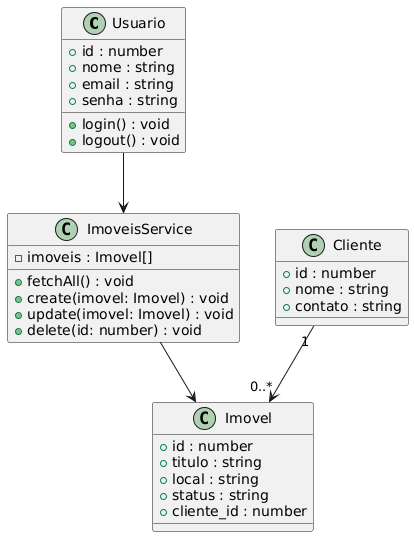

The diagram above was rendered by PlantUML. Its source (embedded in the PNG):
@startuml
class Usuario {
  +id : number
  +nome : string
  +email : string
  +senha : string
  +login() : void
  +logout() : void
}

class Cliente {
  +id : number
  +nome : string
  +contato : string
}

class Imovel {
  +id : number
  +titulo : string
  +local : string
  +status : string
  +cliente_id : number
}

class ImoveisService {
  -imoveis : Imovel[]
  +fetchAll() : void
  +create(imovel: Imovel) : void
  +update(imovel: Imovel) : void
  +delete(id: number) : void
}

Cliente "1" --> "0..*" Imovel
ImoveisService --> Imovel
Usuario --> ImoveisService
@enduml